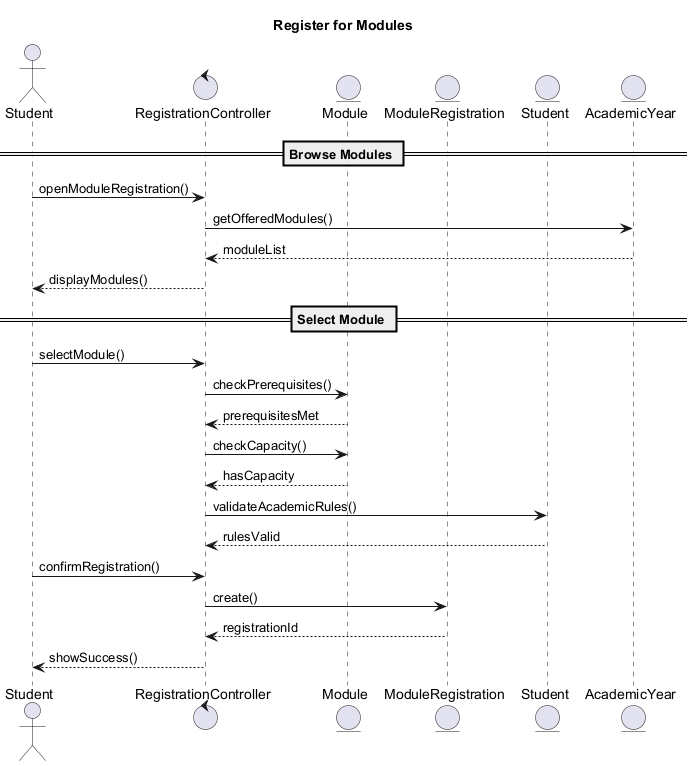

The diagram above was rendered by PlantUML. Its source (embedded in the PNG):
@startuml
Title Register for Modules

actor Student
control RegistrationController as Controller
entity Module
entity ModuleRegistration as ModReg
entity Student as Stu
entity AcademicYear as Year

== Browse Modules ==
Student -> Controller: openModuleRegistration()
Controller -> Year: getOfferedModules()
Year --> Controller: moduleList
Controller --> Student: displayModules()

== Select Module ==
Student -> Controller: selectModule()
Controller -> Module: checkPrerequisites()
Module --> Controller: prerequisitesMet
Controller -> Module: checkCapacity()
Module --> Controller: hasCapacity
Controller -> Stu: validateAcademicRules()
Stu --> Controller: rulesValid
Student -> Controller: confirmRegistration()
Controller -> ModReg: create()
ModReg --> Controller: registrationId
Controller --> Student: showSuccess()

@enduml